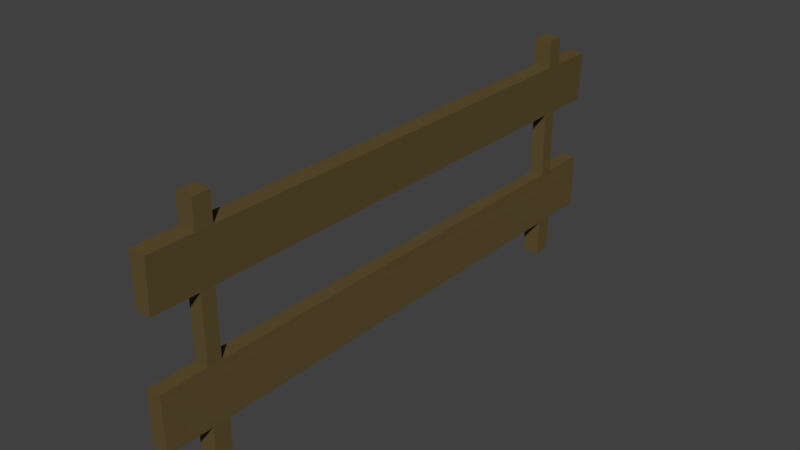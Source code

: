 # Source: Zaun.blend  (saved by Blender 2.79.0; exported with 4.5.12 LTS)
import bpy
from mathutils import Matrix  # noqa: F401  (used for matrix-valued properties, if any)

bpy.ops.wm.read_factory_settings(use_empty=True)
scene = bpy.context.scene
scene.name = 'Scene'

# ---- collections
col_collection_1 = bpy.data.collections.new('Collection 1'); scene.collection.children.link(col_collection_1)

# ---- materials (node trees are filled in below, after node groups)
mat_material_002 = bpy.data.materials.new('Material.002')
mat_material_002.alpha_threshold = 0.0
mat_material_002.use_transparent_shadow = False
mat_material_002.diffuse_color = (0.1149, 0.08262, 0.03111, 1.0)
mat_material_002.roughness = 0.5

# ---- material node trees

# ---- world
world_world = bpy.data.worlds.new('World'); scene.world = world_world
world_world.color = (0.05088, 0.05088, 0.05088)
world_world.use_sun_shadow = False
world_world.sun_shadow_jitter_overblur = 0.0
world_world.cycles.sampling_method = 'MANUAL'

# ---- meshes
me_cylinder = bpy.data.meshes.new('Cylinder')
me_cylinder.from_pydata([(0.2408, -6.016, 6.851), (0.2408, -6.016, 0.0), (0.2408, -6.497, 6.851), (0.2408, -6.497, 0.0), (-0.2408, -6.016, 6.851), (-0.2408, -6.016, 0.0), (-0.2408, -6.497, 6.851), (-0.2408, -6.497, 0.0), (0.196, -6.061, 5.195), (-0.196, -6.061, 5.195), (-0.196, -6.452, 5.195), (0.196, -6.452, 5.195), (-0.2408, -6.497, 7.772), (-0.2408, -6.016, 7.772), (0.2408, -6.016, 7.772), (0.2408, -6.497, 7.772), (0.196, -6.061, 3.024), (0.2408, -6.016, 1.236), (-0.196, -6.061, 3.024), (-0.2408, -6.016, 1.236), (0.196, -6.452, 3.024), (0.2408, -6.497, 1.236), (-0.2408, -6.497, 1.236), (-0.196, -6.452, 3.024), (0.2408, 6.497, 6.851), (0.2408, 6.497, 0.0), (0.2408, 6.016, 6.851), (0.2408, 6.016, 0.0), (-0.2408, 6.497, 6.851), (-0.2408, 6.497, 0.0), (-0.2408, 6.016, 6.851), (-0.2408, 6.016, 0.0), (0.196, 6.452, 5.195), (-0.196, 6.452, 5.195), (-0.196, 6.061, 5.195), (0.196, 6.061, 5.195), (-0.2408, 6.016, 7.772), (-0.2408, 6.497, 7.772), (0.2408, 6.497, 7.772), (0.2408, 6.016, 7.772), (0.196, 6.452, 3.024), (0.2408, 6.497, 1.236), (-0.196, 6.452, 3.024), (-0.2408, 6.497, 1.236), (0.196, 6.061, 3.024), (0.2408, 6.016, 1.236), (-0.2408, 6.016, 1.236), (-0.196, 6.061, 3.024), (0.2408, -7.726, 6.851), (-0.2408, -7.726, 6.851), (0.196, -7.726, 5.195), (-0.196, -7.726, 5.195), (0.196, -7.726, 3.024), (0.2408, -7.726, 1.236), (-0.2408, -7.726, 1.236), (-0.196, -7.726, 3.024), (-0.2408, 7.726, 6.851), (0.2408, 7.726, 6.851), (-0.196, 7.726, 5.195), (0.196, 7.726, 5.195), (0.196, 7.726, 3.024), (0.2408, 7.726, 1.236), (-0.196, 7.726, 3.024), (-0.2408, 7.726, 1.236)], [], [(5, 1, 3, 7), (4, 9, 10, 6), (9, 34, 35, 8), (2, 0, 14, 15), (20, 11, 10, 23), (18, 9, 8, 16), (23, 10, 9, 18), (16, 8, 11, 20), (2, 11, 8, 0), (6, 10, 51, 49), (14, 13, 12, 15), (6, 2, 15, 12), (4, 6, 12, 13), (0, 4, 13, 14), (1, 17, 21, 3), (17, 16, 20, 21), (7, 22, 19, 5), (22, 23, 18, 19), (5, 19, 17, 1), (18, 47, 46, 19), (3, 21, 22, 7), (22, 21, 53, 54), (29, 25, 27, 31), (28, 33, 34, 30), (41, 43, 63, 61), (26, 24, 38, 39), (44, 35, 34, 47), (42, 33, 32, 40), (47, 34, 33, 42), (40, 32, 35, 44), (26, 35, 32, 24), (4, 30, 34, 9), (38, 37, 36, 39), (30, 26, 39, 36), (28, 30, 36, 37), (24, 28, 37, 38), (25, 41, 45, 27), (41, 40, 44, 45), (31, 46, 43, 29), (46, 47, 42, 43), (29, 43, 41, 25), (43, 42, 62, 63), (27, 45, 46, 31), (16, 44, 47, 18), (19, 46, 45, 17), (17, 45, 44, 16), (8, 35, 26, 0), (0, 26, 30, 4), (49, 51, 50, 48), (53, 52, 55, 54), (10, 11, 50, 51), (20, 23, 55, 52), (2, 6, 49, 48), (11, 2, 48, 50), (23, 22, 54, 55), (21, 20, 52, 53), (57, 59, 58, 56), (63, 62, 60, 61), (40, 41, 61, 60), (28, 24, 57, 56), (33, 28, 56, 58), (24, 32, 59, 57), (42, 40, 60, 62), (32, 33, 58, 59)])
me_cylinder.materials.append(mat_material_002)
me_cylinder.use_remesh_preserve_volume = False
me_cylinder.use_remesh_preserve_attributes = False
me_cylinder.use_mirror_vertex_groups = False
me_cylinder.update()

# ---- objects
ob_cylinder = bpy.data.objects.new('Cylinder', me_cylinder)

# ---- transforms, parenting, visibility, modifiers, constraints
ob_cylinder.location = (0.0, 0.0, 0.0)
ob_cylinder.scale = (0.2398, 0.2398, 0.1999)
ob_cylinder.lineart.crease_threshold = 0.0

# ---- collection membership
col_collection_1.objects.link(ob_cylinder)

# ---- scene / render settings (as saved in the file)
scene.frame_start = 1; scene.frame_end = 250; scene.frame_set(1)
scene.render.engine = 'BLENDER_EEVEE_NEXT'
scene.render.resolution_percentage = 50
scene.render.dither_intensity = 0.0
scene.cycles.use_denoising = False
scene.cycles.samples = 128
scene.cycles.sampling_pattern = 'TABULATED_SOBOL'
scene.cycles.use_adaptive_sampling = False
scene.cycles.use_light_tree = False
scene.cycles.blur_glossy = 0.0
scene.cycles.sample_clamp_indirect = 0.0
scene.view_settings.view_transform = 'Standard'
bpy.context.view_layer.update()

# ---- added for rendering (the .blend has no active camera and no usable light): camera, sun
cam_auto = bpy.data.cameras.new('AutoCamera')
cam_auto.lens = 50.0
cam_auto.sensor_width = 36.0
cam_auto.clip_end = 1000.0
ob_auto_camera = bpy.data.objects.new('AutoCamera', cam_auto)
scene.collection.objects.link(ob_auto_camera)
ob_auto_camera.location = (3.71855, -4.46226, 3.75181)
ob_auto_camera.rotation_euler = (1.09748, -7.21219e-08, 0.694738)
scene.camera = ob_auto_camera
light_auto_sun = bpy.data.lights.new('AutoSun', 'SUN')
light_auto_sun.energy = 3.0
light_auto_sun.angle = 0.0523599
ob_auto_sun = bpy.data.objects.new('AutoSun', light_auto_sun)
scene.collection.objects.link(ob_auto_sun)
ob_auto_sun.rotation_euler = (0.872665, 0.174533, 0.523599)
bpy.context.view_layer.update()
